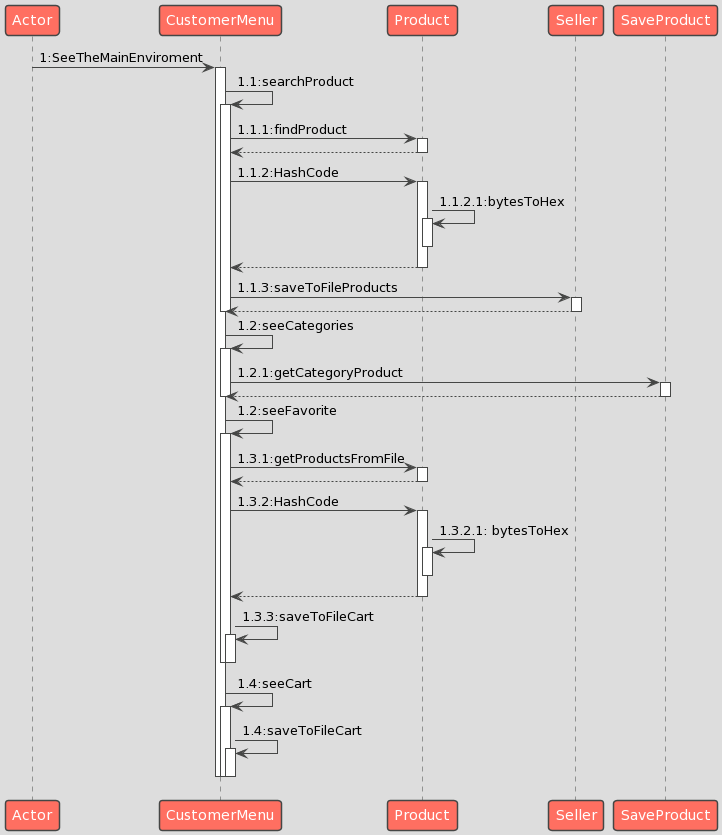

The diagram above was rendered by PlantUML. Its source (embedded in the PNG):
@startuml
!theme toy
Actor -> CustomerMenu: 1:SeeTheMainEnviroment
activate CustomerMenu
CustomerMenu -> CustomerMenu: 1.1:searchProduct
activate CustomerMenu
CustomerMenu -> Product :1.1.1:findProduct
activate Product
Product --> CustomerMenu
deactivate Product 
CustomerMenu -> Product :1.1.2:HashCode
activate Product
Product -> Product: 1.1.2.1:bytesToHex
activate Product
deactivate Product 
Product --> CustomerMenu
deactivate Product 
CustomerMenu -> Seller: 1.1.3:saveToFileProducts
activate Seller
Seller --> CustomerMenu
deactivate Seller
deactivate CustomerMenu
CustomerMenu -> CustomerMenu: 1.2:seeCategories
activate CustomerMenu
CustomerMenu -> SaveProduct:1.2.1:getCategoryProduct
activate SaveProduct
SaveProduct --> CustomerMenu
deactivate SaveProduct
deactivate CustomerMenu
CustomerMenu -> CustomerMenu: 1.2:seeFavorite
activate CustomerMenu
CustomerMenu -> Product: 1.3.1:getProductsFromFile
activate Product
Product --> CustomerMenu 
deactivate Product
CustomerMenu -> Product: 1.3.2:HashCode
activate Product
Product -> Product: 1.3.2.1: bytesToHex
activate Product
deactivate Product
Product --> CustomerMenu
deactivate Product
CustomerMenu -> CustomerMenu: 1.3.3:saveToFileCart
activate CustomerMenu
deactivate CustomerMenu
deactivate CustomerMenu
CustomerMenu -> CustomerMenu: 1.4:seeCart
activate CustomerMenu
CustomerMenu -> CustomerMenu: 1.4:saveToFileCart
activate CustomerMenu
deactivate CustomerMenu
deactivate CustomerMenu
deactivate CustomerMenu
@enduml